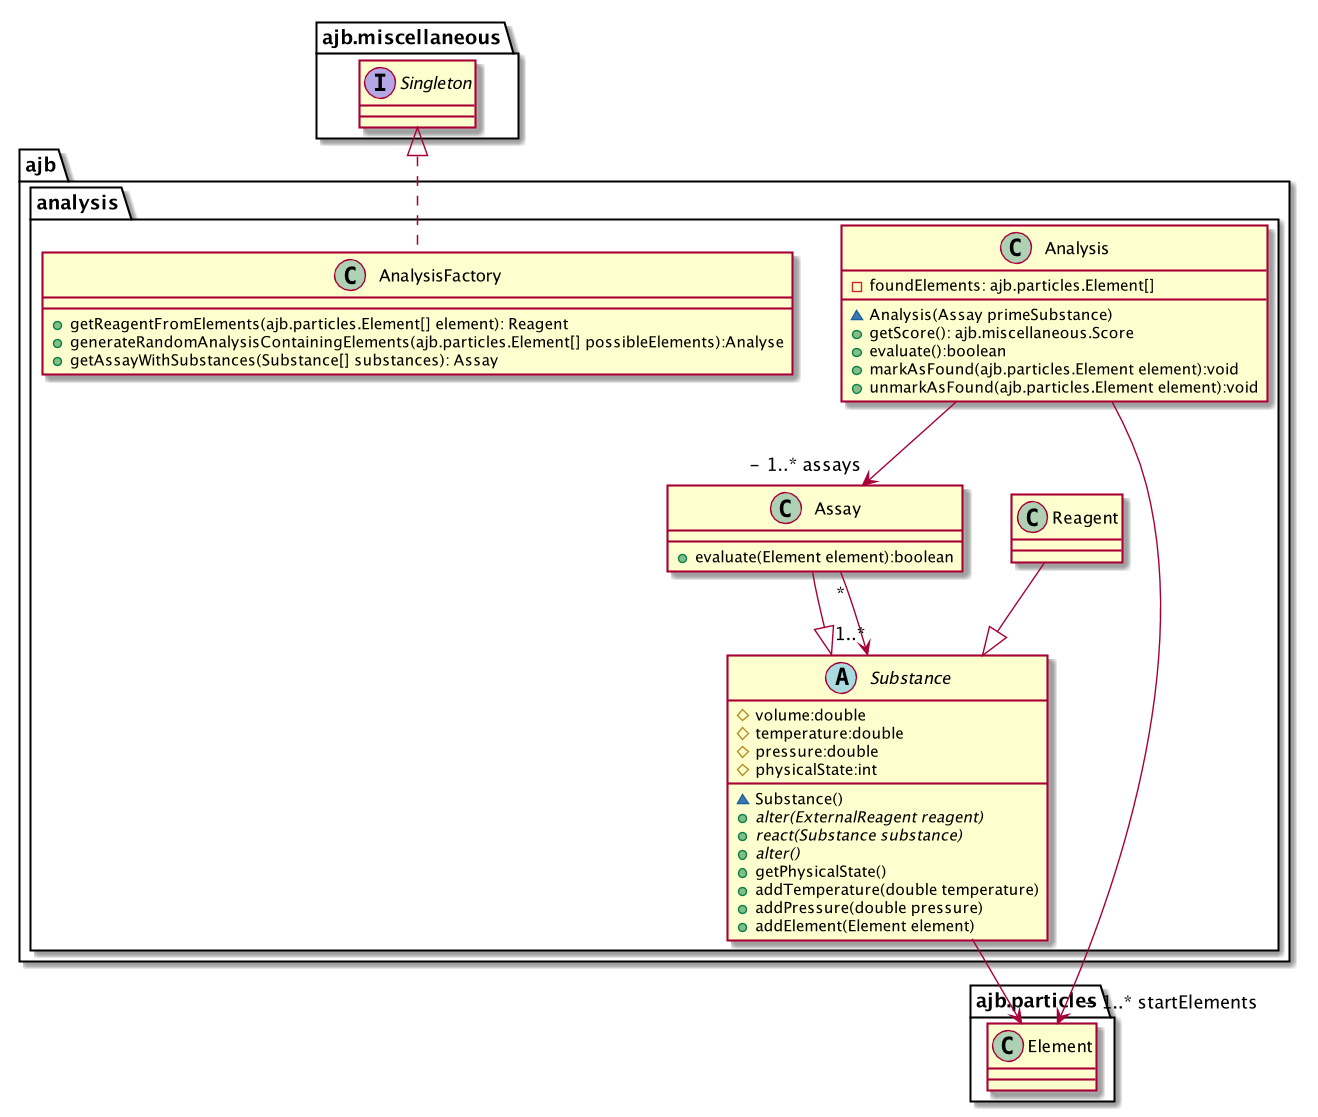

The diagram above was rendered by PlantUML. Its source (embedded in the PNG):
@startuml

namespace ajb{
    namespace analysis{
        abstract class Substance{
            #volume:double
            #temperature:double
            #pressure:double
            #physicalState:int
            ~Substance()
            +{abstract}alter(ExternalReagent reagent)
            +{abstract}react(Substance substance)
            +{abstract}alter()
            +getPhysicalState()
            +addTemperature(double temperature)
            +addPressure(double pressure)
            +addElement(Element element)
        }
        Substance --> .ajb.particles.Element

        class Assay{
            +evaluate(Element element):boolean
        }
        Assay --|> Substance
        Assay " *" --> " 1..*" Substance

        class Reagent
        Reagent -down-|> Substance

        class Analysis{
            - foundElements: ajb.particles.Element[]
            ~ Analysis(Assay primeSubstance)
            + getScore(): ajb.miscellaneous.Score
            + evaluate():boolean
            + markAsFound(ajb.particles.Element element):void
            + unmarkAsFound(ajb.particles.Element element):void
        }
        Analysis --> "- 1..* startElements" .ajb.particles.Element
        Analysis --> "- 1..* assays" Assay

        class AnalysisFactory implements .ajb.miscellaneous.Singleton {
            +getReagentFromElements(ajb.particles.Element[] element): Reagent
            +generateRandomAnalysisContainingElements(ajb.particles.Element[] possibleElements):Analyse
            +getAssayWithSubstances(Substance[] substances): Assay
        }
    }
}
@enduml